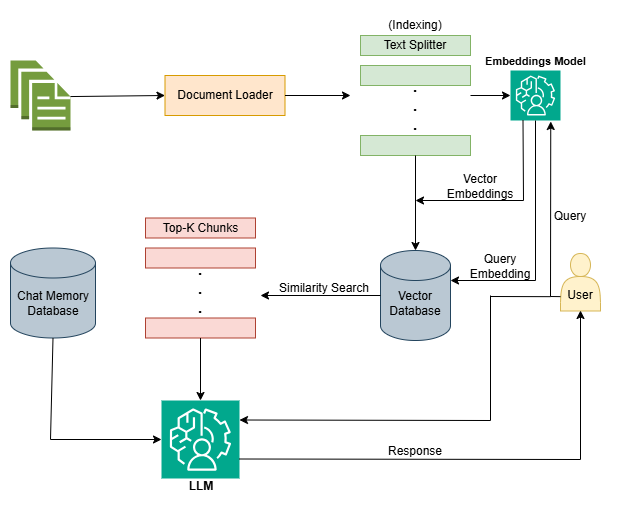

The diagram above was exported from draw.io. Its source (the exported page's mxGraphModel, read from the mxfile embedded in the PNG):
<mxGraphModel dx="868" dy="475" grid="1" gridSize="10" guides="1" tooltips="1" connect="1" arrows="1" fold="1" page="1" pageScale="1" pageWidth="827" pageHeight="1169" math="0" shadow="0">
  <root>
    <mxCell id="0" />
    <mxCell id="1" parent="0" />
    <mxCell id="EI5uZ7Cn3zPXnTwvUNXv-1" parent="1" style="outlineConnect=0;dashed=0;verticalLabelPosition=bottom;verticalAlign=top;align=center;html=1;shape=mxgraph.aws3.documents;fillColor=#759C3E;gradientColor=none;" value="" vertex="1">
      <mxGeometry height="70" width="60" x="100" y="80" as="geometry" />
    </mxCell>
    <mxCell id="EI5uZ7Cn3zPXnTwvUNXv-2" parent="1" style="rounded=0;whiteSpace=wrap;html=1;fillColor=#ffe6cc;strokeColor=#d79b00;" value="" vertex="1">
      <mxGeometry height="40" width="120" x="254.5" y="95" as="geometry" />
    </mxCell>
    <mxCell id="EI5uZ7Cn3zPXnTwvUNXv-3" parent="1" style="text;html=1;whiteSpace=wrap;strokeColor=none;fillColor=none;align=center;verticalAlign=middle;rounded=0;" value="Document Loader" vertex="1">
      <mxGeometry height="30" width="107.5" x="260.75" y="100" as="geometry" />
    </mxCell>
    <mxCell id="EI5uZ7Cn3zPXnTwvUNXv-4" parent="1" style="rounded=0;whiteSpace=wrap;html=1;fillColor=#d5e8d4;strokeColor=#82b366;" value="" vertex="1">
      <mxGeometry height="20" width="110" x="450" y="55" as="geometry" />
    </mxCell>
    <mxCell id="EI5uZ7Cn3zPXnTwvUNXv-5" parent="1" style="rounded=0;whiteSpace=wrap;html=1;fillColor=#d5e8d4;strokeColor=#82b366;" value="" vertex="1">
      <mxGeometry height="20" width="110" x="450" y="85" as="geometry" />
    </mxCell>
    <mxCell id="EI5uZ7Cn3zPXnTwvUNXv-6" parent="1" style="rounded=0;whiteSpace=wrap;html=1;fillColor=#d5e8d4;strokeColor=#82b366;" value="" vertex="1">
      <mxGeometry height="20" width="110" x="450" y="155" as="geometry" />
    </mxCell>
    <mxCell id="EI5uZ7Cn3zPXnTwvUNXv-7" parent="1" style="text;html=1;whiteSpace=wrap;strokeColor=none;fillColor=none;align=center;verticalAlign=middle;rounded=0;direction=west;flipV=0;legacyAnchorPoints=0;" value="&lt;b&gt;&lt;font style=&quot;font-size: 16px;&quot;&gt;.&lt;/font&gt;&lt;/b&gt;&lt;div&gt;&lt;b&gt;&lt;font style=&quot;font-size: 16px;&quot;&gt;.&lt;/font&gt;&lt;/b&gt;&lt;/div&gt;&lt;div&gt;&lt;b&gt;&lt;font style=&quot;font-size: 16px;&quot;&gt;.&lt;/font&gt;&lt;/b&gt;&lt;/div&gt;" vertex="1">
      <mxGeometry height="30" width="60" x="475" y="110" as="geometry" />
    </mxCell>
    <mxCell id="EI5uZ7Cn3zPXnTwvUNXv-8" parent="1" style="text;html=1;whiteSpace=wrap;strokeColor=none;fillColor=none;align=center;verticalAlign=middle;rounded=0;" value="Text Splitter" vertex="1">
      <mxGeometry height="30" width="70" x="470" y="50" as="geometry" />
    </mxCell>
    <mxCell id="EI5uZ7Cn3zPXnTwvUNXv-9" parent="1" style="shape=cylinder3;whiteSpace=wrap;html=1;boundedLbl=1;backgroundOutline=1;size=15;fillColor=#bac8d3;strokeColor=#23445d;" value="" vertex="1">
      <mxGeometry height="90" width="70" x="470" y="270" as="geometry" />
    </mxCell>
    <mxCell id="EI5uZ7Cn3zPXnTwvUNXv-10" parent="1" style="text;html=1;whiteSpace=wrap;strokeColor=none;fillColor=none;align=center;verticalAlign=middle;rounded=0;" value="Vector Database" vertex="1">
      <mxGeometry height="30" width="60" x="475" y="307.5" as="geometry" />
    </mxCell>
    <mxCell id="EI5uZ7Cn3zPXnTwvUNXv-11" parent="1" style="shape=actor;whiteSpace=wrap;html=1;fillColor=#fff2cc;strokeColor=#d6b656;" value="" vertex="1">
      <mxGeometry height="57.5" width="40" x="650" y="273" as="geometry" />
    </mxCell>
    <mxCell id="EI5uZ7Cn3zPXnTwvUNXv-13" parent="1" style="shape=cylinder3;whiteSpace=wrap;html=1;boundedLbl=1;backgroundOutline=1;size=15;fillColor=#bac8d3;strokeColor=#23445d;" value="" vertex="1">
      <mxGeometry height="90" width="85" x="100" y="267.5" as="geometry" />
    </mxCell>
    <mxCell id="EI5uZ7Cn3zPXnTwvUNXv-14" parent="1" style="text;html=1;whiteSpace=wrap;strokeColor=none;fillColor=none;align=center;verticalAlign=middle;rounded=0;" value="Chat Memory Database" vertex="1">
      <mxGeometry height="30" width="80" x="102.5" y="307.5" as="geometry" />
    </mxCell>
    <mxCell id="EI5uZ7Cn3zPXnTwvUNXv-16" edge="1" parent="1" source="EI5uZ7Cn3zPXnTwvUNXv-1" style="endArrow=classic;html=1;rounded=0;exitX=1;exitY=0.515;exitDx=0;exitDy=0;exitPerimeter=0;entryX=0;entryY=0.5;entryDx=0;entryDy=0;" target="EI5uZ7Cn3zPXnTwvUNXv-2" value="">
      <mxGeometry height="50" relative="1" width="50" as="geometry">
        <mxPoint x="390" y="320" as="sourcePoint" />
        <mxPoint x="440" y="270" as="targetPoint" />
      </mxGeometry>
    </mxCell>
    <mxCell id="EI5uZ7Cn3zPXnTwvUNXv-17" edge="1" parent="1" source="EI5uZ7Cn3zPXnTwvUNXv-2" style="endArrow=classic;html=1;rounded=0;exitX=1;exitY=0.5;exitDx=0;exitDy=0;" value="">
      <mxGeometry height="50" relative="1" width="50" as="geometry">
        <mxPoint x="390" y="320" as="sourcePoint" />
        <mxPoint x="440" y="115" as="targetPoint" />
      </mxGeometry>
    </mxCell>
    <mxCell id="EI5uZ7Cn3zPXnTwvUNXv-21" parent="1" style="rounded=0;whiteSpace=wrap;html=1;fillColor=#fad9d5;strokeColor=#ae4132;" value="" vertex="1">
      <mxGeometry height="20" width="110" x="235" y="237.5" as="geometry" />
    </mxCell>
    <mxCell id="EI5uZ7Cn3zPXnTwvUNXv-22" parent="1" style="rounded=0;whiteSpace=wrap;html=1;fillColor=#fad9d5;strokeColor=#ae4132;" value="" vertex="1">
      <mxGeometry height="20" width="110" x="235" y="267.5" as="geometry" />
    </mxCell>
    <mxCell id="EI5uZ7Cn3zPXnTwvUNXv-23" parent="1" style="rounded=0;whiteSpace=wrap;html=1;fillColor=#fad9d5;strokeColor=#ae4132;" value="" vertex="1">
      <mxGeometry height="20" width="110" x="235" y="337.5" as="geometry" />
    </mxCell>
    <mxCell id="EI5uZ7Cn3zPXnTwvUNXv-24" parent="1" style="text;html=1;whiteSpace=wrap;strokeColor=none;fillColor=none;align=center;verticalAlign=middle;rounded=0;direction=west;flipV=0;legacyAnchorPoints=0;" value="&lt;b&gt;&lt;font style=&quot;font-size: 16px;&quot;&gt;.&lt;/font&gt;&lt;/b&gt;&lt;div&gt;&lt;b&gt;&lt;font style=&quot;font-size: 16px;&quot;&gt;.&lt;/font&gt;&lt;/b&gt;&lt;/div&gt;&lt;div&gt;&lt;b&gt;&lt;font style=&quot;font-size: 16px;&quot;&gt;.&lt;/font&gt;&lt;/b&gt;&lt;/div&gt;" vertex="1">
      <mxGeometry height="30" width="60" x="260" y="292.5" as="geometry" />
    </mxCell>
    <mxCell id="EI5uZ7Cn3zPXnTwvUNXv-25" parent="1" style="text;html=1;whiteSpace=wrap;strokeColor=none;fillColor=none;align=center;verticalAlign=middle;rounded=0;" value="Top-K Chunks" vertex="1">
      <mxGeometry height="30" width="85" x="247.5" y="232.5" as="geometry" />
    </mxCell>
    <mxCell id="EI5uZ7Cn3zPXnTwvUNXv-28" parent="1" style="sketch=0;points=[[0,0,0],[0.25,0,0],[0.5,0,0],[0.75,0,0],[1,0,0],[0,1,0],[0.25,1,0],[0.5,1,0],[0.75,1,0],[1,1,0],[0,0.25,0],[0,0.5,0],[0,0.75,0],[1,0.25,0],[1,0.5,0],[1,0.75,0]];outlineConnect=0;fontColor=#232F3E;fillColor=#01A88D;strokeColor=#ffffff;dashed=0;verticalLabelPosition=bottom;verticalAlign=top;align=center;html=1;fontSize=12;fontStyle=0;aspect=fixed;shape=mxgraph.aws4.resourceIcon;resIcon=mxgraph.aws4.augmented_ai;" value="" vertex="1">
      <mxGeometry height="78" width="78" x="251" y="420" as="geometry" />
    </mxCell>
    <mxCell id="EI5uZ7Cn3zPXnTwvUNXv-29" edge="1" parent="1" source="EI5uZ7Cn3zPXnTwvUNXv-6" style="endArrow=classic;html=1;rounded=0;exitX=0.5;exitY=1;exitDx=0;exitDy=0;entryX=0.5;entryY=0;entryDx=0;entryDy=0;entryPerimeter=0;" target="EI5uZ7Cn3zPXnTwvUNXv-9" value="">
      <mxGeometry height="50" relative="1" width="50" as="geometry">
        <mxPoint x="390" y="320" as="sourcePoint" />
        <mxPoint x="440" y="270" as="targetPoint" />
      </mxGeometry>
    </mxCell>
    <mxCell id="EI5uZ7Cn3zPXnTwvUNXv-30" edge="1" parent="1" source="EI5uZ7Cn3zPXnTwvUNXv-9" style="endArrow=classic;html=1;rounded=0;exitX=0;exitY=0.5;exitDx=0;exitDy=0;exitPerimeter=0;" value="">
      <mxGeometry height="50" relative="1" width="50" as="geometry">
        <mxPoint x="390" y="320" as="sourcePoint" />
        <mxPoint x="350" y="315" as="targetPoint" />
      </mxGeometry>
    </mxCell>
    <mxCell id="EI5uZ7Cn3zPXnTwvUNXv-36" edge="1" parent="1" source="EI5uZ7Cn3zPXnTwvUNXv-11" style="endArrow=classic;html=1;rounded=0;exitX=0;exitY=0.75;exitDx=0;exitDy=0;entryX=0.805;entryY=1.02;entryDx=0;entryDy=0;entryPerimeter=0;" target="-iEU18PZo5oqudIrpS2x-1" value="">
      <mxGeometry height="50" relative="1" width="50" as="geometry">
        <Array as="points">
          <mxPoint x="640" y="316" />
        </Array>
        <mxPoint x="390" y="320" as="sourcePoint" />
        <mxPoint x="540" y="315" as="targetPoint" />
      </mxGeometry>
    </mxCell>
    <mxCell id="EI5uZ7Cn3zPXnTwvUNXv-37" edge="1" parent="1" source="EI5uZ7Cn3zPXnTwvUNXv-23" style="endArrow=classic;html=1;rounded=0;exitX=0.5;exitY=1;exitDx=0;exitDy=0;entryX=0.5;entryY=0;entryDx=0;entryDy=0;entryPerimeter=0;" target="EI5uZ7Cn3zPXnTwvUNXv-28" value="">
      <mxGeometry height="50" relative="1" width="50" as="geometry">
        <mxPoint x="390" y="320" as="sourcePoint" />
        <mxPoint x="440" y="270" as="targetPoint" />
      </mxGeometry>
    </mxCell>
    <mxCell id="EI5uZ7Cn3zPXnTwvUNXv-38" edge="1" parent="1" source="EI5uZ7Cn3zPXnTwvUNXv-13" style="endArrow=classic;html=1;rounded=0;exitX=0.5;exitY=1;exitDx=0;exitDy=0;exitPerimeter=0;entryX=0;entryY=0.5;entryDx=0;entryDy=0;entryPerimeter=0;" target="EI5uZ7Cn3zPXnTwvUNXv-28" value="">
      <mxGeometry height="50" relative="1" width="50" as="geometry">
        <Array as="points">
          <mxPoint x="140" y="459" />
        </Array>
        <mxPoint x="390" y="320" as="sourcePoint" />
        <mxPoint x="440" y="270" as="targetPoint" />
      </mxGeometry>
    </mxCell>
    <mxCell id="EI5uZ7Cn3zPXnTwvUNXv-39" edge="1" parent="1" style="endArrow=classic;html=1;rounded=0;entryX=1;entryY=0.25;entryDx=0;entryDy=0;entryPerimeter=0;" target="EI5uZ7Cn3zPXnTwvUNXv-28" value="">
      <mxGeometry height="50" relative="1" width="50" as="geometry">
        <Array as="points">
          <mxPoint x="580" y="440" />
        </Array>
        <mxPoint x="580" y="315" as="sourcePoint" />
        <mxPoint x="440" y="270" as="targetPoint" />
      </mxGeometry>
    </mxCell>
    <mxCell id="EI5uZ7Cn3zPXnTwvUNXv-40" parent="1" style="text;html=1;whiteSpace=wrap;strokeColor=none;fillColor=none;align=center;verticalAlign=middle;rounded=0;" value="Query" vertex="1">
      <mxGeometry height="30" width="60" x="630" y="221" as="geometry" />
    </mxCell>
    <mxCell id="EI5uZ7Cn3zPXnTwvUNXv-41" parent="1" style="text;html=1;whiteSpace=wrap;strokeColor=none;fillColor=none;align=center;verticalAlign=middle;rounded=0;" value="User" vertex="1">
      <mxGeometry height="30" width="60" x="640" y="300" as="geometry" />
    </mxCell>
    <mxCell id="EI5uZ7Cn3zPXnTwvUNXv-42" edge="1" parent="1" source="EI5uZ7Cn3zPXnTwvUNXv-28" style="endArrow=classic;html=1;rounded=0;exitX=1;exitY=0.75;exitDx=0;exitDy=0;exitPerimeter=0;entryX=0.5;entryY=1;entryDx=0;entryDy=0;" target="EI5uZ7Cn3zPXnTwvUNXv-41" value="">
      <mxGeometry height="50" relative="1" width="50" as="geometry">
        <Array as="points">
          <mxPoint x="670" y="479" />
        </Array>
        <mxPoint x="650" y="470" as="sourcePoint" />
        <mxPoint x="700" y="420" as="targetPoint" />
      </mxGeometry>
    </mxCell>
    <mxCell id="EI5uZ7Cn3zPXnTwvUNXv-43" parent="1" style="text;html=1;whiteSpace=wrap;strokeColor=none;fillColor=none;align=center;verticalAlign=middle;rounded=0;strokeWidth=15;" value="Response" vertex="1">
      <mxGeometry height="30" width="60" x="475" y="456" as="geometry" />
    </mxCell>
    <mxCell id="EI5uZ7Cn3zPXnTwvUNXv-44" parent="1" style="text;html=1;whiteSpace=wrap;strokeColor=none;fillColor=none;align=center;verticalAlign=middle;rounded=0;" value="&lt;b&gt;LLM&lt;/b&gt;" vertex="1">
      <mxGeometry height="30" width="60" x="260.75" y="491" as="geometry" />
    </mxCell>
    <mxCell id="EI5uZ7Cn3zPXnTwvUNXv-45" parent="1" style="text;html=1;whiteSpace=wrap;strokeColor=none;fillColor=none;align=center;verticalAlign=middle;rounded=0;" value="(Indexing)" vertex="1">
      <mxGeometry height="30" width="60" x="475" y="30" as="geometry" />
    </mxCell>
    <mxCell id="EI5uZ7Cn3zPXnTwvUNXv-46" parent="1" style="text;html=1;whiteSpace=wrap;strokeColor=none;fillColor=none;align=center;verticalAlign=middle;rounded=0;" value="Similarity Search" vertex="1">
      <mxGeometry height="30" width="100" x="364" y="292.5" as="geometry" />
    </mxCell>
    <mxCell id="-iEU18PZo5oqudIrpS2x-1" parent="1" style="sketch=0;points=[[0,0,0],[0.25,0,0],[0.5,0,0],[0.75,0,0],[1,0,0],[0,1,0],[0.25,1,0],[0.5,1,0],[0.75,1,0],[1,1,0],[0,0.25,0],[0,0.5,0],[0,0.75,0],[1,0.25,0],[1,0.5,0],[1,0.75,0]];outlineConnect=0;fontColor=#232F3E;fillColor=#01A88D;strokeColor=#ffffff;dashed=0;verticalLabelPosition=bottom;verticalAlign=top;align=center;html=1;fontSize=12;fontStyle=0;aspect=fixed;shape=mxgraph.aws4.resourceIcon;resIcon=mxgraph.aws4.augmented_ai;" value="" vertex="1">
      <mxGeometry height="50" width="50" x="600" y="90" as="geometry" />
    </mxCell>
    <mxCell id="-iEU18PZo5oqudIrpS2x-2" parent="1" style="text;html=1;whiteSpace=wrap;strokeColor=none;fillColor=none;align=center;verticalAlign=middle;rounded=0;" value="&lt;b&gt;&lt;font style=&quot;font-size: 11px;&quot;&gt;Embeddings Model&lt;/font&gt;&lt;/b&gt;" vertex="1">
      <mxGeometry height="30" width="115" x="567.5" y="66" as="geometry" />
    </mxCell>
    <mxCell id="-iEU18PZo5oqudIrpS2x-3" edge="1" parent="1" style="endArrow=classic;html=1;rounded=0;" target="-iEU18PZo5oqudIrpS2x-1" value="">
      <mxGeometry height="50" relative="1" width="50" as="geometry">
        <mxPoint x="560" y="115" as="sourcePoint" />
        <mxPoint x="440" y="243" as="targetPoint" />
      </mxGeometry>
    </mxCell>
    <mxCell id="-iEU18PZo5oqudIrpS2x-4" edge="1" parent="1" source="-iEU18PZo5oqudIrpS2x-1" style="endArrow=classic;html=1;rounded=0;exitX=0.25;exitY=1;exitDx=0;exitDy=0;exitPerimeter=0;" value="">
      <mxGeometry height="50" relative="1" width="50" as="geometry">
        <Array as="points">
          <mxPoint x="613" y="220" />
        </Array>
        <mxPoint x="520" y="270" as="sourcePoint" />
        <mxPoint x="505" y="220" as="targetPoint" />
      </mxGeometry>
    </mxCell>
    <mxCell id="-iEU18PZo5oqudIrpS2x-5" parent="1" style="text;html=1;whiteSpace=wrap;strokeColor=none;fillColor=none;align=center;verticalAlign=middle;rounded=0;" value="Vector Embeddings" vertex="1">
      <mxGeometry height="30" width="100" x="520" y="191" as="geometry" />
    </mxCell>
    <mxCell id="-iEU18PZo5oqudIrpS2x-6" edge="1" parent="1" source="EI5uZ7Cn3zPXnTwvUNXv-41" style="endArrow=none;html=1;rounded=0;exitX=0.002;exitY=0.539;exitDx=0;exitDy=0;exitPerimeter=0;" value="">
      <mxGeometry height="50" relative="1" width="50" as="geometry">
        <mxPoint x="470" y="320" as="sourcePoint" />
        <mxPoint x="580" y="316" as="targetPoint" />
      </mxGeometry>
    </mxCell>
    <mxCell id="-iEU18PZo5oqudIrpS2x-8" edge="1" parent="1" source="-iEU18PZo5oqudIrpS2x-1" style="endArrow=classic;html=1;rounded=0;exitX=0.5;exitY=1;exitDx=0;exitDy=0;exitPerimeter=0;entryX=1;entryY=0;entryDx=0;entryDy=30;entryPerimeter=0;" target="EI5uZ7Cn3zPXnTwvUNXv-9" value="">
      <mxGeometry height="50" relative="1" width="50" as="geometry">
        <Array as="points">
          <mxPoint x="625" y="300" />
        </Array>
        <mxPoint x="540" y="280" as="sourcePoint" />
        <mxPoint x="590" y="230" as="targetPoint" />
      </mxGeometry>
    </mxCell>
    <mxCell id="-iEU18PZo5oqudIrpS2x-9" parent="1" style="text;html=1;whiteSpace=wrap;strokeColor=none;fillColor=none;align=center;verticalAlign=middle;rounded=0;" value="Query&lt;div&gt;Embedding&lt;/div&gt;" vertex="1">
      <mxGeometry height="30" width="60" x="560" y="271" as="geometry" />
    </mxCell>
  </root>
</mxGraphModel>